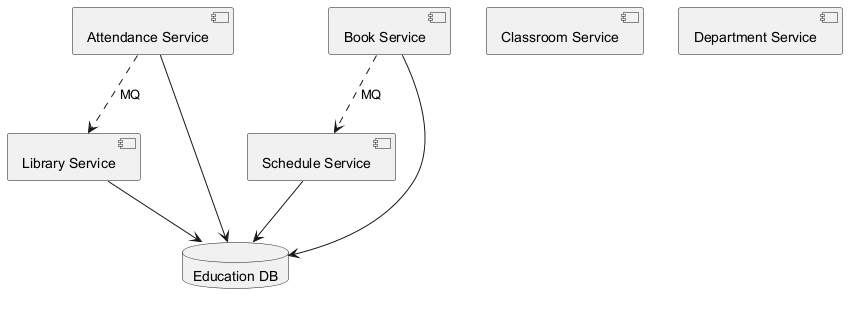

The diagram above was rendered by PlantUML. Its source (embedded in the PNG):
@startuml
skinparam backgroundColor #FFFFFF
skinparam classBackgroundColor #F3E5F5
skinparam classBorderColor #6A1B9A
component "Attendance Service" as C_AttendanceService
component "Library Service" as C_LibraryService
component "Book Service" as C_BookService
component "Classroom Service" as C_ClassroomService
component "Schedule Service" as C_ScheduleService
component "Department Service" as C_DepartmentService
database "Education DB" as DB_education
C_AttendanceService --> DB_education
C_LibraryService --> DB_education
C_BookService --> DB_education
C_ScheduleService --> DB_education
C_BookService ..> C_ScheduleService : MQ
C_AttendanceService ..> C_LibraryService : MQ
@enduml